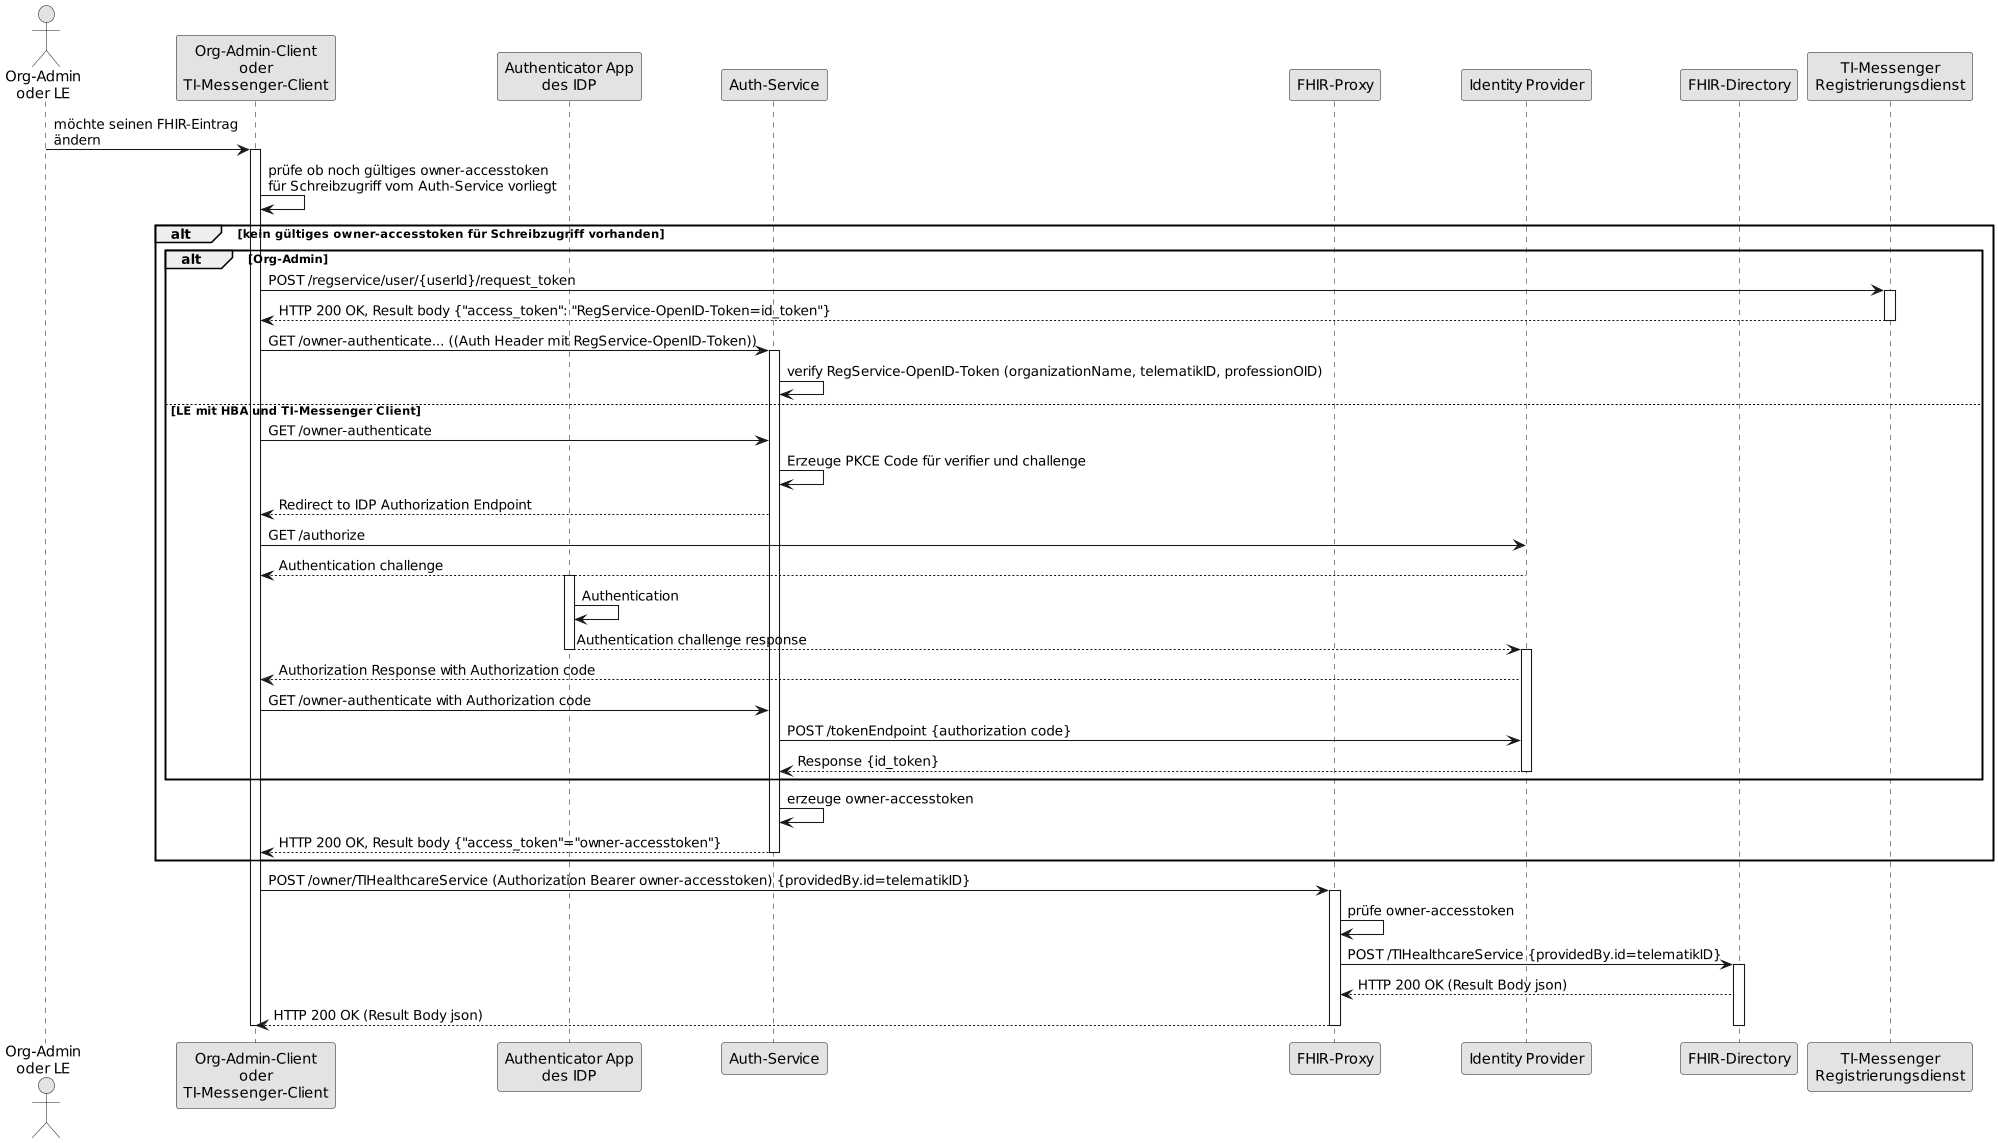

The diagram above was rendered by PlantUML. Its source (embedded in the PNG):
@startuml FHIR-Directory, Sequenzdiagram Änderung von eigenen -Einträgen
skinparam dpi 100
skinparam WrapWidth 200
skinparam monochrome true

'title "FHIR-Directory, Sequenzdiagram Änderung von eigenen Einträgen'
actor o as "Org-Admin\noder LE"
participant cl as "Org-Admin-Client\noder\nTI-Messenger-Client"
participant aa as "Authenticator App\ndes IDP"
participant au as "Auth-Service"
participant fp as "FHIR-Proxy"
participant idp as "Identity Provider"
participant fd as "FHIR-Directory"
participant rd as "TI-Messenger\nRegistrierungsdienst"
o -> cl: möchte seinen FHIR-Eintrag\nändern
activate cl
cl -> cl: prüfe ob noch gültiges owner-accesstoken\nfür Schreibzugriff vom Auth-Service vorliegt
alt kein gültiges owner-accesstoken für Schreibzugriff vorhanden
alt Org-Admin
cl -> rd: POST /regservice/user/{userId}/request_token
activate rd
rd --> cl: HTTP 200 OK, Result body {"access_token": "RegService-OpenID-Token=id_token"}
deactivate rd
cl -> au: GET /owner-authenticate... ((Auth Header mit RegService-OpenID-Token))
activate au
au -> au: verify RegService-OpenID-Token (organizationName, telematikID, professionOID)
else LE mit HBA und TI-Messenger Client
cl -> au: GET /owner-authenticate
au -> au: Erzeuge PKCE Code für verifier und challenge
au --> cl: Redirect to IDP Authorization Endpoint
cl -> idp: GET /authorize
idp --> cl: Authentication challenge
activate aa
aa -> aa: Authentication
aa --> idp: Authentication challenge response
deactivate aa
activate idp
idp --> cl: Authorization Response with Authorization code
cl -> au: GET /owner-authenticate with Authorization code
au -> idp: POST /tokenEndpoint {authorization code}
idp --> au: Response {id_token}

deactivate idp
end
au -> au: erzeuge owner-accesstoken
au --> cl: HTTP 200 OK, Result body {"access_token"="owner-accesstoken"}
deactivate au
end
cl -> fp: POST /owner/TIHealthcareService (Authorization Bearer owner-accesstoken) {providedBy.id=telematikID}
activate fp
fp -> fp: prüfe owner-accesstoken
fp -> fd: POST /TIHealthcareService {providedBy.id=telematikID}
activate fd
fd --> fp: HTTP 200 OK (Result Body json)
fp --> cl: HTTP 200 OK (Result Body json)
deactivate fd
deactivate fp
deactivate cl
@enduml